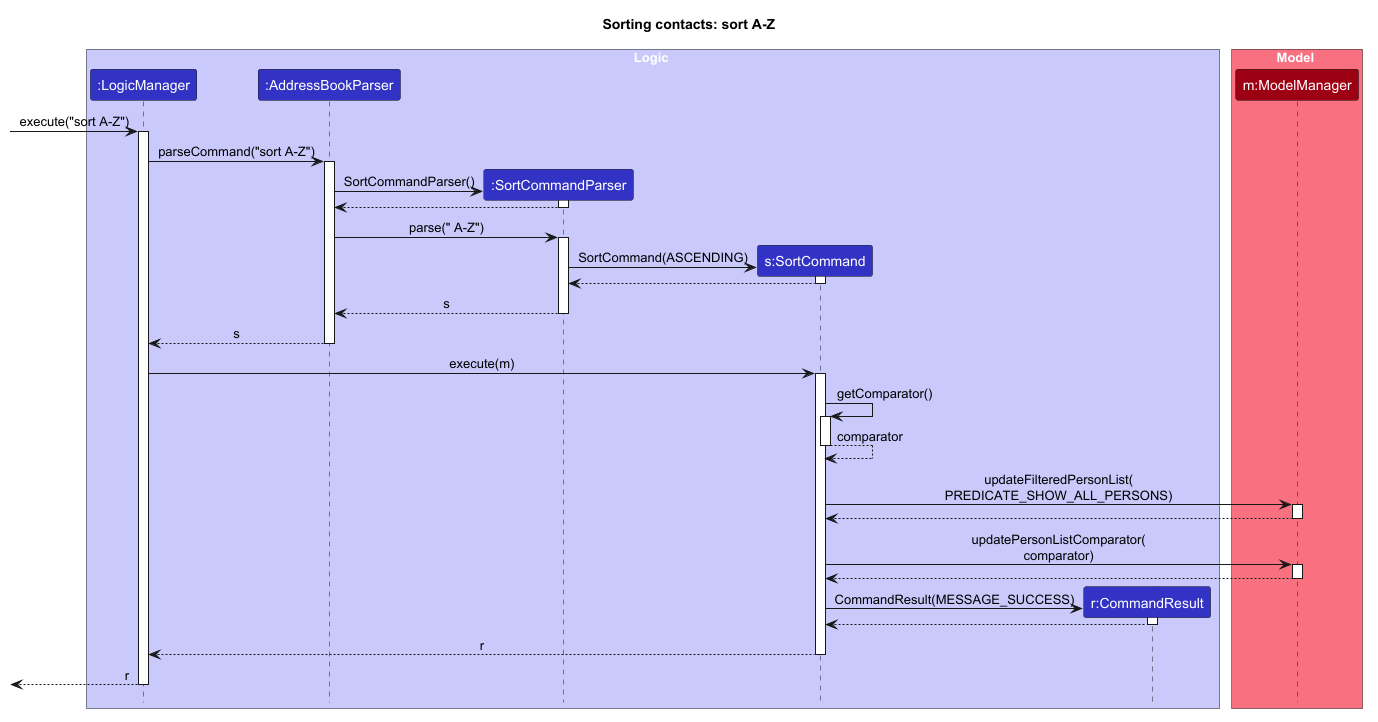

The diagram above was rendered by PlantUML. Its source (embedded in the PNG):
@startuml
!include style.puml

skinparam ArrowFontStyle plain
skinparam sequenceMessageAlign center
hide footbox

title Sorting contacts: sort A-Z

box Logic LOGIC_COLOR_T1
participant ":LogicManager" as LogicManager LOGIC_COLOR
participant ":AddressBookParser" as AddressBookParser LOGIC_COLOR
participant ":SortCommandParser" as SortCommandParser LOGIC_COLOR
participant "s:SortCommand" as SortCommand LOGIC_COLOR
participant "r:CommandResult" as CommandResult LOGIC_COLOR
end box

box Model MODEL_COLOR_T1
participant "m:ModelManager" as Model MODEL_COLOR
end box

[-> LogicManager : execute("sort A-Z")
activate LogicManager

LogicManager -> AddressBookParser : parseCommand("sort A-Z")
activate AddressBookParser

create SortCommandParser
AddressBookParser -> SortCommandParser : SortCommandParser()
activate SortCommandParser
SortCommandParser --> AddressBookParser
deactivate SortCommandParser

AddressBookParser -> SortCommandParser : parse(" A-Z")
activate SortCommandParser

create SortCommand
SortCommandParser -> SortCommand : SortCommand(ASCENDING)
activate SortCommand
SortCommand --> SortCommandParser
deactivate SortCommand

SortCommandParser --> AddressBookParser : s
deactivate SortCommandParser

AddressBookParser --> LogicManager : s
deactivate AddressBookParser

LogicManager -> SortCommand : execute(m)
activate SortCommand

SortCommand -> SortCommand : getComparator()
activate SortCommand
SortCommand --> SortCommand : comparator
deactivate SortCommand

SortCommand -> Model : updateFilteredPersonList(\nPREDICATE_SHOW_ALL_PERSONS)
activate Model
Model --> SortCommand
deactivate Model

SortCommand -> Model : updatePersonListComparator(\ncomparator)
activate Model
Model --> SortCommand
deactivate Model

create CommandResult
SortCommand -> CommandResult : CommandResult(MESSAGE_SUCCESS)
activate CommandResult
CommandResult --> SortCommand
deactivate CommandResult

SortCommand --> LogicManager : r
deactivate SortCommand

[<-- LogicManager : r
deactivate LogicManager

@enduml